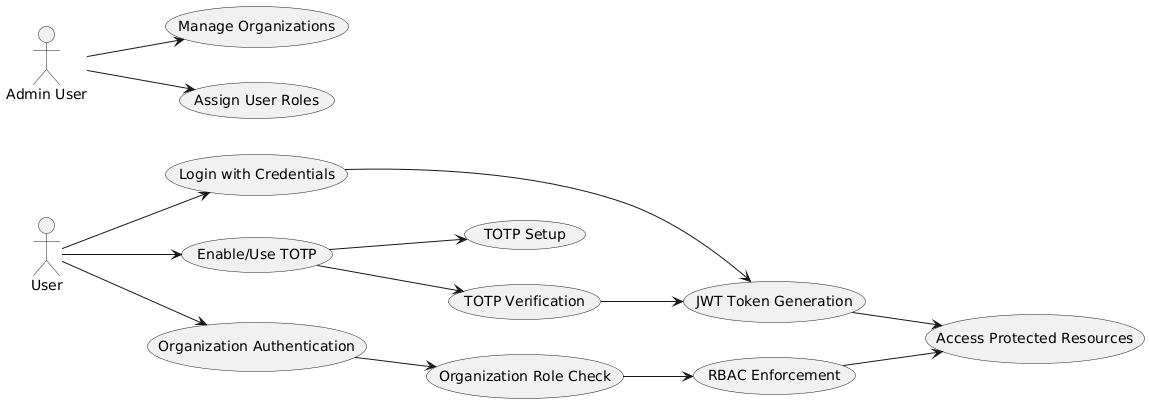

The diagram above was rendered by PlantUML. Its source (embedded in the PNG):
@startuml
left to right direction

actor User
actor "Admin User" as Admin

usecase "Login with Credentials" as UC1
usecase "Enable/Use TOTP" as UC2
usecase "TOTP Setup" as UC3
usecase "TOTP Verification" as UC4
usecase "Organization Authentication" as UC5
usecase "Organization Role Check" as UC6
usecase "RBAC Enforcement" as UC7
usecase "JWT Token Generation" as UC8
usecase "Access Protected Resources" as UC9
usecase "Manage Organizations" as UC10
usecase "Assign User Roles" as UC11

User --> UC1
User --> UC2
User --> UC5
UC2 --> UC3
UC2 --> UC4
UC5 --> UC6
UC6 --> UC7
UC1 --> UC8
UC4 --> UC8
UC7 --> UC9
UC8 --> UC9

Admin --> UC10
Admin --> UC11
@enduml